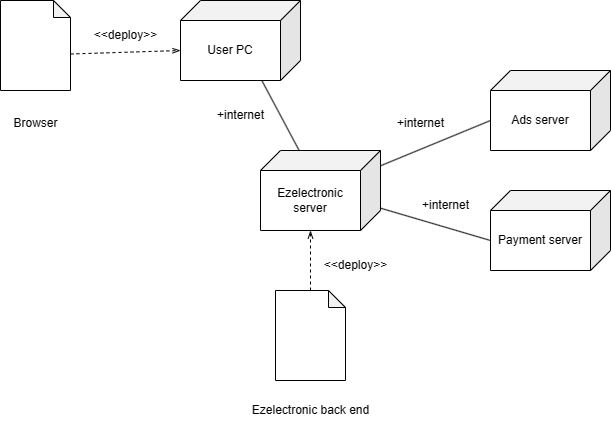

The diagram above was exported from draw.io. Its source (the exported page's mxGraphModel, read from the mxfile embedded in the PNG):
<mxGraphModel dx="1221" dy="668" grid="1" gridSize="10" guides="1" tooltips="1" connect="1" arrows="1" fold="1" page="1" pageScale="1" pageWidth="827" pageHeight="1169" math="0" shadow="0">
  <root>
    <mxCell id="0" />
    <mxCell id="1" parent="0" />
    <mxCell id="mw3uHBWPDZwH_muqWwt7-1" value="Ezelectronic server" style="shape=cube;whiteSpace=wrap;html=1;boundedLbl=1;backgroundOutline=1;darkOpacity=0.05;darkOpacity2=0.1;flipH=1;" parent="1" vertex="1">
      <mxGeometry x="350" y="310" width="120" height="80" as="geometry" />
    </mxCell>
    <mxCell id="mw3uHBWPDZwH_muqWwt7-2" value="Ads server" style="shape=cube;whiteSpace=wrap;html=1;boundedLbl=1;backgroundOutline=1;darkOpacity=0.05;darkOpacity2=0.1;flipH=1;" parent="1" vertex="1">
      <mxGeometry x="580" y="230" width="120" height="80" as="geometry" />
    </mxCell>
    <mxCell id="mw3uHBWPDZwH_muqWwt7-3" value="Payment server" style="shape=cube;whiteSpace=wrap;html=1;boundedLbl=1;backgroundOutline=1;darkOpacity=0.05;darkOpacity2=0.1;flipH=1;" parent="1" vertex="1">
      <mxGeometry x="580" y="350" width="120" height="80" as="geometry" />
    </mxCell>
    <mxCell id="mw3uHBWPDZwH_muqWwt7-5" style="rounded=0;orthogonalLoop=1;jettySize=auto;html=1;entryX=0;entryY=0;entryDx=120;entryDy=50;entryPerimeter=0;endArrow=none;endFill=0;" parent="1" source="mw3uHBWPDZwH_muqWwt7-1" target="mw3uHBWPDZwH_muqWwt7-3" edge="1">
      <mxGeometry relative="1" as="geometry" />
    </mxCell>
    <mxCell id="mw3uHBWPDZwH_muqWwt7-11" style="rounded=0;orthogonalLoop=1;jettySize=auto;html=1;entryX=0;entryY=0;entryDx=120;entryDy=50;entryPerimeter=0;endArrow=none;endFill=0;" parent="1" source="mw3uHBWPDZwH_muqWwt7-1" target="mw3uHBWPDZwH_muqWwt7-2" edge="1">
      <mxGeometry relative="1" as="geometry" />
    </mxCell>
    <mxCell id="mw3uHBWPDZwH_muqWwt7-12" value="+internet" style="text;html=1;align=center;verticalAlign=middle;resizable=0;points=[];autosize=1;strokeColor=none;fillColor=none;" parent="1" vertex="1">
      <mxGeometry x="475" y="268" width="70" height="30" as="geometry" />
    </mxCell>
    <mxCell id="mw3uHBWPDZwH_muqWwt7-13" value="+internet" style="text;html=1;align=center;verticalAlign=middle;resizable=0;points=[];autosize=1;strokeColor=none;fillColor=none;" parent="1" vertex="1">
      <mxGeometry x="500" y="350" width="70" height="30" as="geometry" />
    </mxCell>
    <mxCell id="mw3uHBWPDZwH_muqWwt7-15" value="" style="shape=note;whiteSpace=wrap;html=1;backgroundOutline=1;darkOpacity=0.05;size=17;" parent="1" vertex="1">
      <mxGeometry x="90" y="160" width="70" height="90" as="geometry" />
    </mxCell>
    <mxCell id="mw3uHBWPDZwH_muqWwt7-16" value="Browser" style="text;html=1;align=center;verticalAlign=middle;resizable=0;points=[];autosize=1;strokeColor=none;fillColor=none;" parent="1" vertex="1">
      <mxGeometry x="90" y="268" width="70" height="30" as="geometry" />
    </mxCell>
    <mxCell id="mw3uHBWPDZwH_muqWwt7-21" style="rounded=0;orthogonalLoop=1;jettySize=auto;html=1;endArrow=none;endFill=0;" parent="1" source="mw3uHBWPDZwH_muqWwt7-18" target="mw3uHBWPDZwH_muqWwt7-1" edge="1">
      <mxGeometry relative="1" as="geometry" />
    </mxCell>
    <mxCell id="mw3uHBWPDZwH_muqWwt7-18" value="User PC" style="shape=cube;whiteSpace=wrap;html=1;boundedLbl=1;backgroundOutline=1;darkOpacity=0.05;darkOpacity2=0.1;flipH=1;" parent="1" vertex="1">
      <mxGeometry x="270" y="160" width="120" height="80" as="geometry" />
    </mxCell>
    <mxCell id="mw3uHBWPDZwH_muqWwt7-19" style="rounded=0;orthogonalLoop=1;jettySize=auto;html=1;entryX=0;entryY=0;entryDx=120;entryDy=50;entryPerimeter=0;endArrow=openThin;endFill=0;exitX=0;exitY=0;exitDx=70;exitDy=53.5;exitPerimeter=0;dashed=1;" parent="1" source="mw3uHBWPDZwH_muqWwt7-15" target="mw3uHBWPDZwH_muqWwt7-18" edge="1">
      <mxGeometry relative="1" as="geometry" />
    </mxCell>
    <mxCell id="mw3uHBWPDZwH_muqWwt7-20" value="&amp;lt;&amp;lt;deploy&amp;gt;&amp;gt;" style="text;html=1;align=center;verticalAlign=middle;resizable=0;points=[];autosize=1;strokeColor=none;fillColor=none;" parent="1" vertex="1">
      <mxGeometry x="170" y="180" width="90" height="30" as="geometry" />
    </mxCell>
    <mxCell id="mw3uHBWPDZwH_muqWwt7-22" value="+internet" style="text;html=1;align=center;verticalAlign=middle;resizable=0;points=[];autosize=1;strokeColor=none;fillColor=none;" parent="1" vertex="1">
      <mxGeometry x="295" y="260" width="70" height="30" as="geometry" />
    </mxCell>
    <mxCell id="mw3uHBWPDZwH_muqWwt7-23" value="" style="shape=note;whiteSpace=wrap;html=1;backgroundOutline=1;darkOpacity=0.05;size=17;" parent="1" vertex="1">
      <mxGeometry x="365" y="450" width="70" height="90" as="geometry" />
    </mxCell>
    <mxCell id="mw3uHBWPDZwH_muqWwt7-24" style="edgeStyle=orthogonalEdgeStyle;rounded=0;orthogonalLoop=1;jettySize=auto;html=1;entryX=0;entryY=0;entryDx=70;entryDy=80;entryPerimeter=0;endArrow=openThin;endFill=0;dashed=1;" parent="1" source="mw3uHBWPDZwH_muqWwt7-23" target="mw3uHBWPDZwH_muqWwt7-1" edge="1">
      <mxGeometry relative="1" as="geometry" />
    </mxCell>
    <mxCell id="mw3uHBWPDZwH_muqWwt7-25" value="Ezelectronic back end" style="text;html=1;align=center;verticalAlign=middle;resizable=0;points=[];autosize=1;strokeColor=none;fillColor=none;" parent="1" vertex="1">
      <mxGeometry x="330" y="555" width="140" height="30" as="geometry" />
    </mxCell>
    <mxCell id="mw3uHBWPDZwH_muqWwt7-26" value="&amp;lt;&amp;lt;deploy&amp;gt;&amp;gt;" style="text;html=1;align=center;verticalAlign=middle;resizable=0;points=[];autosize=1;strokeColor=none;fillColor=none;" parent="1" vertex="1">
      <mxGeometry x="400" y="410" width="90" height="30" as="geometry" />
    </mxCell>
  </root>
</mxGraphModel>